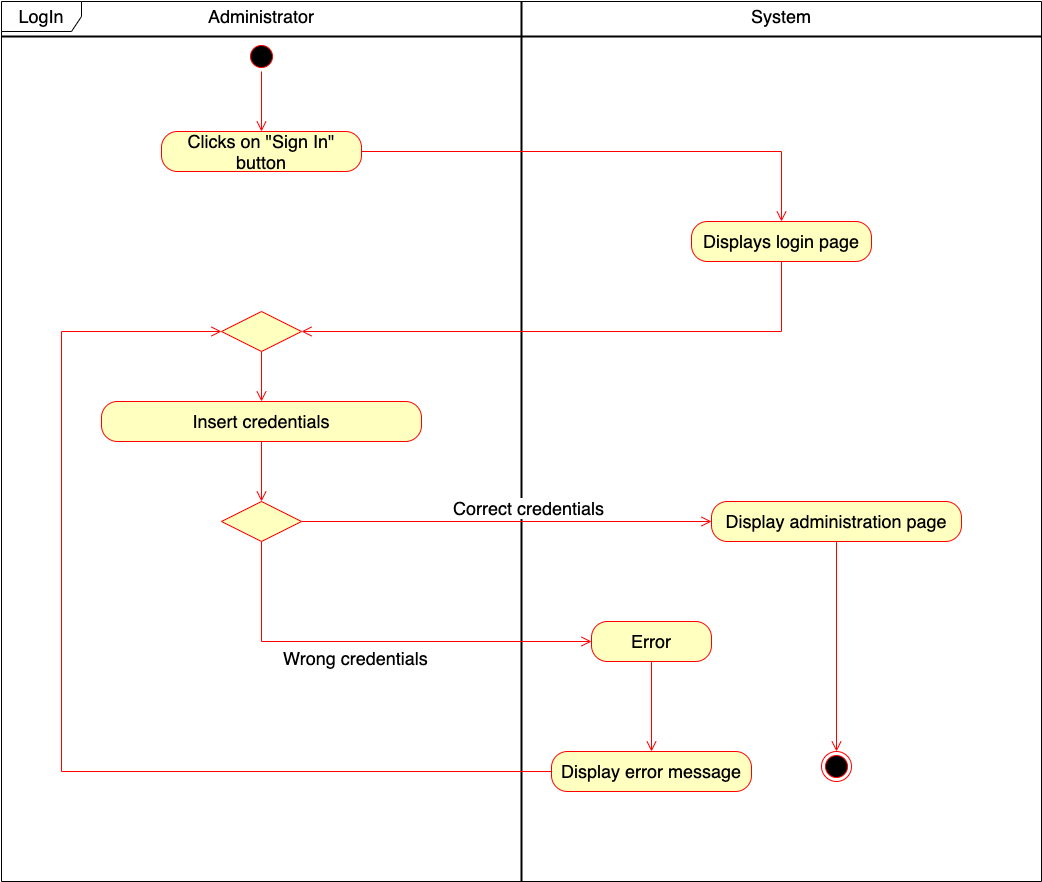

The diagram above was exported from draw.io. Its source (the exported page's mxGraphModel, read from the mxfile embedded in the PNG):
<mxGraphModel dx="946" dy="1772" grid="1" gridSize="10" guides="1" tooltips="1" connect="1" arrows="1" fold="1" page="1" pageScale="1" pageWidth="827" pageHeight="1169" math="0" shadow="0">
  <root>
    <mxCell id="0" />
    <mxCell id="1" parent="0" />
    <mxCell id="Yg2FZfq1lcCsoSbShi4T-1" value="&lt;font style=&quot;font-size: 18px&quot;&gt;LogIn&lt;/font&gt;" style="shape=umlFrame;whiteSpace=wrap;html=1;width=80;height=30;" parent="1" vertex="1">
      <mxGeometry x="40" width="1040" height="880" as="geometry" />
    </mxCell>
    <mxCell id="Yg2FZfq1lcCsoSbShi4T-2" value="" style="line;strokeWidth=2;direction=south;html=1;" parent="1" vertex="1">
      <mxGeometry x="555" width="10" height="880" as="geometry" />
    </mxCell>
    <mxCell id="Yg2FZfq1lcCsoSbShi4T-3" value="" style="ellipse;html=1;shape=startState;fillColor=#000000;strokeColor=#ff0000;" parent="1" vertex="1">
      <mxGeometry x="285" y="40" width="30" height="30" as="geometry" />
    </mxCell>
    <mxCell id="Yg2FZfq1lcCsoSbShi4T-4" value="" style="edgeStyle=orthogonalEdgeStyle;html=1;verticalAlign=bottom;endArrow=open;endSize=8;strokeColor=#ff0000;rounded=0;" parent="1" source="Yg2FZfq1lcCsoSbShi4T-3" target="v_fyKmiNNQyC5nrAV-l9-1" edge="1">
      <mxGeometry relative="1" as="geometry">
        <mxPoint x="300" y="130" as="targetPoint" />
      </mxGeometry>
    </mxCell>
    <mxCell id="Yg2FZfq1lcCsoSbShi4T-5" value="" style="rhombus;whiteSpace=wrap;html=1;fillColor=#ffffc0;strokeColor=#ff0000;" parent="1" vertex="1">
      <mxGeometry x="260" y="310" width="80" height="40" as="geometry" />
    </mxCell>
    <mxCell id="Yg2FZfq1lcCsoSbShi4T-6" value="" style="edgeStyle=orthogonalEdgeStyle;html=1;align=left;verticalAlign=top;endArrow=open;endSize=8;strokeColor=#ff0000;rounded=0;" parent="1" source="Yg2FZfq1lcCsoSbShi4T-5" target="Yg2FZfq1lcCsoSbShi4T-7" edge="1">
      <mxGeometry x="-1" relative="1" as="geometry">
        <mxPoint x="300" y="400" as="targetPoint" />
      </mxGeometry>
    </mxCell>
    <mxCell id="Yg2FZfq1lcCsoSbShi4T-7" value="&lt;font style=&quot;font-size: 18px&quot;&gt;Insert credentials&lt;/font&gt;" style="rounded=1;whiteSpace=wrap;html=1;arcSize=40;fontColor=#000000;fillColor=#ffffc0;strokeColor=#ff0000;" parent="1" vertex="1">
      <mxGeometry x="140" y="400" width="320" height="40" as="geometry" />
    </mxCell>
    <mxCell id="Yg2FZfq1lcCsoSbShi4T-8" value="" style="edgeStyle=orthogonalEdgeStyle;html=1;verticalAlign=bottom;endArrow=open;endSize=8;strokeColor=#ff0000;rounded=0;" parent="1" source="Yg2FZfq1lcCsoSbShi4T-7" target="Yg2FZfq1lcCsoSbShi4T-9" edge="1">
      <mxGeometry relative="1" as="geometry">
        <mxPoint x="300" y="500" as="targetPoint" />
      </mxGeometry>
    </mxCell>
    <mxCell id="Yg2FZfq1lcCsoSbShi4T-9" value="" style="rhombus;whiteSpace=wrap;html=1;fillColor=#ffffc0;strokeColor=#ff0000;" parent="1" vertex="1">
      <mxGeometry x="260" y="500" width="80" height="40" as="geometry" />
    </mxCell>
    <mxCell id="Yg2FZfq1lcCsoSbShi4T-10" value="&lt;font style=&quot;font-size: 18px&quot;&gt;Correct credentials&lt;/font&gt;" style="edgeStyle=orthogonalEdgeStyle;html=1;align=left;verticalAlign=bottom;endArrow=open;endSize=8;strokeColor=#ff0000;rounded=0;" parent="1" source="Yg2FZfq1lcCsoSbShi4T-9" target="Yg2FZfq1lcCsoSbShi4T-12" edge="1">
      <mxGeometry x="-0.2683" relative="1" as="geometry">
        <mxPoint x="440" y="520" as="targetPoint" />
        <mxPoint as="offset" />
      </mxGeometry>
    </mxCell>
    <mxCell id="Yg2FZfq1lcCsoSbShi4T-11" value="&lt;font style=&quot;font-size: 18px&quot;&gt;Wrong credentials&lt;/font&gt;" style="edgeStyle=orthogonalEdgeStyle;html=1;align=left;verticalAlign=top;endArrow=open;endSize=8;strokeColor=#ff0000;rounded=0;" parent="1" source="Yg2FZfq1lcCsoSbShi4T-9" target="Yg2FZfq1lcCsoSbShi4T-20" edge="1">
      <mxGeometry x="-0.4419" relative="1" as="geometry">
        <mxPoint x="630" y="640" as="targetPoint" />
        <Array as="points">
          <mxPoint x="300" y="640" />
        </Array>
        <mxPoint as="offset" />
      </mxGeometry>
    </mxCell>
    <mxCell id="Yg2FZfq1lcCsoSbShi4T-12" value="&lt;font style=&quot;font-size: 18px&quot;&gt;Display administration page&lt;/font&gt;" style="rounded=1;whiteSpace=wrap;html=1;arcSize=40;fontColor=#000000;fillColor=#ffffc0;strokeColor=#ff0000;" parent="1" vertex="1">
      <mxGeometry x="750" y="500" width="250" height="40" as="geometry" />
    </mxCell>
    <mxCell id="Yg2FZfq1lcCsoSbShi4T-13" value="" style="edgeStyle=orthogonalEdgeStyle;html=1;verticalAlign=bottom;endArrow=open;endSize=8;strokeColor=#ff0000;rounded=0;" parent="1" source="Yg2FZfq1lcCsoSbShi4T-12" target="Yg2FZfq1lcCsoSbShi4T-14" edge="1">
      <mxGeometry relative="1" as="geometry">
        <mxPoint x="755" y="840" as="targetPoint" />
        <Array as="points" />
      </mxGeometry>
    </mxCell>
    <mxCell id="Yg2FZfq1lcCsoSbShi4T-14" value="" style="ellipse;html=1;shape=endState;fillColor=#000000;strokeColor=#ff0000;" parent="1" vertex="1">
      <mxGeometry x="860" y="750" width="30" height="30" as="geometry" />
    </mxCell>
    <mxCell id="Yg2FZfq1lcCsoSbShi4T-15" value="" style="line;strokeWidth=2;html=1;" parent="1" vertex="1">
      <mxGeometry x="40" y="30" width="1040" height="10" as="geometry" />
    </mxCell>
    <mxCell id="Yg2FZfq1lcCsoSbShi4T-16" value="&lt;font style=&quot;font-size: 18px&quot;&gt;Administrator&lt;/font&gt;" style="text;html=1;strokeColor=none;fillColor=none;align=center;verticalAlign=middle;whiteSpace=wrap;rounded=0;" parent="1" vertex="1">
      <mxGeometry x="240" width="120" height="30" as="geometry" />
    </mxCell>
    <mxCell id="Yg2FZfq1lcCsoSbShi4T-17" value="&lt;font style=&quot;font-size: 18px&quot;&gt;System&lt;/font&gt;" style="text;html=1;strokeColor=none;fillColor=none;align=center;verticalAlign=middle;whiteSpace=wrap;rounded=0;" parent="1" vertex="1">
      <mxGeometry x="790" width="60" height="30" as="geometry" />
    </mxCell>
    <mxCell id="Yg2FZfq1lcCsoSbShi4T-18" value="&lt;font style=&quot;font-size: 18px&quot;&gt;Display error message&lt;/font&gt;" style="rounded=1;whiteSpace=wrap;html=1;arcSize=40;fontColor=#000000;fillColor=#ffffc0;strokeColor=#ff0000;" parent="1" vertex="1">
      <mxGeometry x="590" y="750" width="200" height="40" as="geometry" />
    </mxCell>
    <mxCell id="Yg2FZfq1lcCsoSbShi4T-19" value="" style="edgeStyle=orthogonalEdgeStyle;html=1;verticalAlign=bottom;endArrow=open;endSize=8;strokeColor=#ff0000;rounded=0;" parent="1" source="Yg2FZfq1lcCsoSbShi4T-18" target="Yg2FZfq1lcCsoSbShi4T-5" edge="1">
      <mxGeometry relative="1" as="geometry">
        <mxPoint x="690" y="850" as="targetPoint" />
        <Array as="points">
          <mxPoint x="100" y="770" />
          <mxPoint x="100" y="330" />
        </Array>
      </mxGeometry>
    </mxCell>
    <mxCell id="Yg2FZfq1lcCsoSbShi4T-20" value="&lt;font style=&quot;font-size: 18px&quot;&gt;Error&lt;/font&gt;" style="rounded=1;whiteSpace=wrap;html=1;arcSize=40;fontColor=#000000;fillColor=#ffffc0;strokeColor=#ff0000;" parent="1" vertex="1">
      <mxGeometry x="630" y="620" width="120" height="40" as="geometry" />
    </mxCell>
    <mxCell id="Yg2FZfq1lcCsoSbShi4T-21" value="" style="edgeStyle=orthogonalEdgeStyle;html=1;verticalAlign=bottom;endArrow=open;endSize=8;strokeColor=#ff0000;rounded=0;" parent="1" source="Yg2FZfq1lcCsoSbShi4T-20" target="Yg2FZfq1lcCsoSbShi4T-18" edge="1">
      <mxGeometry relative="1" as="geometry">
        <mxPoint x="690" y="720" as="targetPoint" />
      </mxGeometry>
    </mxCell>
    <mxCell id="v_fyKmiNNQyC5nrAV-l9-1" value="&lt;font style=&quot;font-size: 18px&quot;&gt;Clicks on &quot;Sign In&quot; button&lt;/font&gt;" style="rounded=1;whiteSpace=wrap;html=1;arcSize=40;fontColor=#000000;fillColor=#ffffc0;strokeColor=#ff0000;" parent="1" vertex="1">
      <mxGeometry x="200" y="130" width="200" height="40" as="geometry" />
    </mxCell>
    <mxCell id="v_fyKmiNNQyC5nrAV-l9-2" value="" style="edgeStyle=orthogonalEdgeStyle;html=1;verticalAlign=bottom;endArrow=open;endSize=8;strokeColor=#ff0000;rounded=0;" parent="1" source="v_fyKmiNNQyC5nrAV-l9-1" target="v_fyKmiNNQyC5nrAV-l9-3" edge="1">
      <mxGeometry relative="1" as="geometry">
        <mxPoint x="300" y="220" as="targetPoint" />
      </mxGeometry>
    </mxCell>
    <mxCell id="v_fyKmiNNQyC5nrAV-l9-3" value="&lt;font style=&quot;font-size: 18px&quot;&gt;Displays login page&lt;/font&gt;" style="rounded=1;whiteSpace=wrap;html=1;arcSize=40;fontColor=#000000;fillColor=#ffffc0;strokeColor=#ff0000;" parent="1" vertex="1">
      <mxGeometry x="730" y="220" width="180" height="40" as="geometry" />
    </mxCell>
    <mxCell id="v_fyKmiNNQyC5nrAV-l9-4" value="" style="edgeStyle=orthogonalEdgeStyle;html=1;verticalAlign=bottom;endArrow=open;endSize=8;strokeColor=#ff0000;rounded=0;" parent="1" source="v_fyKmiNNQyC5nrAV-l9-3" target="Yg2FZfq1lcCsoSbShi4T-5" edge="1">
      <mxGeometry relative="1" as="geometry">
        <mxPoint x="340" y="330" as="targetPoint" />
        <Array as="points">
          <mxPoint x="820" y="330" />
        </Array>
      </mxGeometry>
    </mxCell>
  </root>
</mxGraphModel>